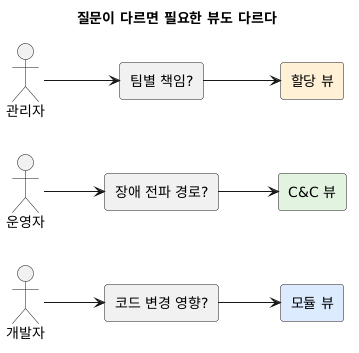

The diagram above was rendered by PlantUML. Its source (embedded in the PNG):
@startuml
title 질문이 다르면 필요한 뷰도 다르다
left to right direction

actor 개발자
actor 운영자
actor 관리자

rectangle "코드 변경 영향?" as Q1
rectangle "장애 전파 경로?" as Q2
rectangle "팀별 책임?" as Q3

rectangle "모듈 뷰" as V1 #DDEBFF
rectangle "C&C 뷰" as V2 #E2F4DF
rectangle "할당 뷰" as V3 #FFF0D6

개발자 --> Q1
Q1 --> V1
운영자 --> Q2
Q2 --> V2
관리자 --> Q3
Q3 --> V3
@enduml